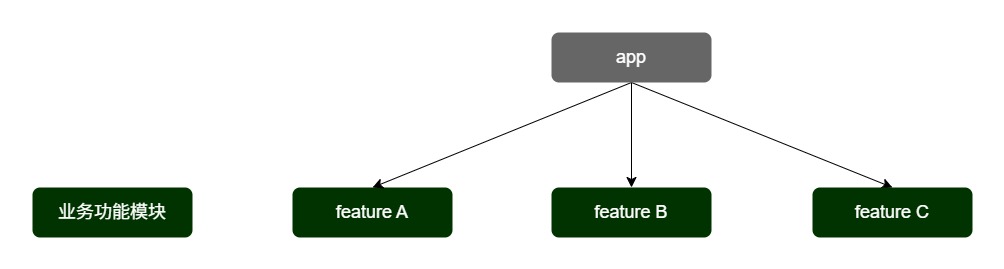

The diagram above was exported from draw.io. Its source (the exported page's mxGraphModel, read from the mxfile embedded in the PNG):
<mxGraphModel dx="2212" dy="1680" grid="0" gridSize="13" guides="1" tooltips="1" connect="1" arrows="1" fold="1" page="0" pageScale="1" pageWidth="827" pageHeight="1169" math="0" shadow="0">
  <root>
    <mxCell id="0" />
    <mxCell id="1" parent="0" />
    <mxCell id="72Nz3gGohGm8FBq3Upn_-1" value="feature A" style="rounded=1;whiteSpace=wrap;html=1;fillColor=#003300;fontColor=#ffffff;strokeColor=none;fontSize=18;" parent="1" vertex="1">
      <mxGeometry x="-260" y="-261" width="160" height="50" as="geometry" />
    </mxCell>
    <mxCell id="72Nz3gGohGm8FBq3Upn_-2" style="edgeStyle=none;curved=1;rounded=0;orthogonalLoop=1;jettySize=auto;html=1;exitX=0.5;exitY=1;exitDx=0;exitDy=0;entryX=0.5;entryY=0;entryDx=0;entryDy=0;fontSize=12;startSize=8;endSize=8;" parent="1" source="72Nz3gGohGm8FBq3Upn_-5" target="72Nz3gGohGm8FBq3Upn_-1" edge="1">
      <mxGeometry relative="1" as="geometry" />
    </mxCell>
    <mxCell id="72Nz3gGohGm8FBq3Upn_-3" style="edgeStyle=none;curved=1;rounded=0;orthogonalLoop=1;jettySize=auto;html=1;exitX=0.5;exitY=1;exitDx=0;exitDy=0;entryX=0.5;entryY=0;entryDx=0;entryDy=0;fontSize=12;startSize=8;endSize=8;" parent="1" source="72Nz3gGohGm8FBq3Upn_-5" target="72Nz3gGohGm8FBq3Upn_-7" edge="1">
      <mxGeometry relative="1" as="geometry" />
    </mxCell>
    <mxCell id="72Nz3gGohGm8FBq3Upn_-4" style="edgeStyle=none;curved=1;rounded=0;orthogonalLoop=1;jettySize=auto;html=1;exitX=0.5;exitY=1;exitDx=0;exitDy=0;entryX=0.5;entryY=0;entryDx=0;entryDy=0;fontSize=12;startSize=8;endSize=8;" parent="1" source="72Nz3gGohGm8FBq3Upn_-5" target="72Nz3gGohGm8FBq3Upn_-6" edge="1">
      <mxGeometry relative="1" as="geometry" />
    </mxCell>
    <mxCell id="72Nz3gGohGm8FBq3Upn_-5" value="app" style="rounded=1;whiteSpace=wrap;html=1;fillColor=#666666;fontColor=#ffffff;strokeColor=none;fontSize=18;" parent="1" vertex="1">
      <mxGeometry x="-1" y="-416" width="160" height="50" as="geometry" />
    </mxCell>
    <mxCell id="72Nz3gGohGm8FBq3Upn_-6" value="feature B" style="rounded=1;whiteSpace=wrap;html=1;fillColor=#003300;fontColor=#ffffff;strokeColor=none;fontSize=18;" parent="1" vertex="1">
      <mxGeometry x="-1" y="-261" width="160" height="50" as="geometry" />
    </mxCell>
    <mxCell id="72Nz3gGohGm8FBq3Upn_-7" value="feature C" style="rounded=1;whiteSpace=wrap;html=1;fillColor=#003300;fontColor=#ffffff;strokeColor=none;fontSize=18;" parent="1" vertex="1">
      <mxGeometry x="260" y="-261" width="160" height="50" as="geometry" />
    </mxCell>
    <mxCell id="_VEIPSJlJJUjvb1sqxPF-1" value="业务功能模块" style="rounded=1;whiteSpace=wrap;html=1;fillColor=#003300;fontColor=#ffffff;strokeColor=none;fontSize=18;" parent="1" vertex="1">
      <mxGeometry x="-520" y="-261" width="160" height="50" as="geometry" />
    </mxCell>
  </root>
</mxGraphModel>